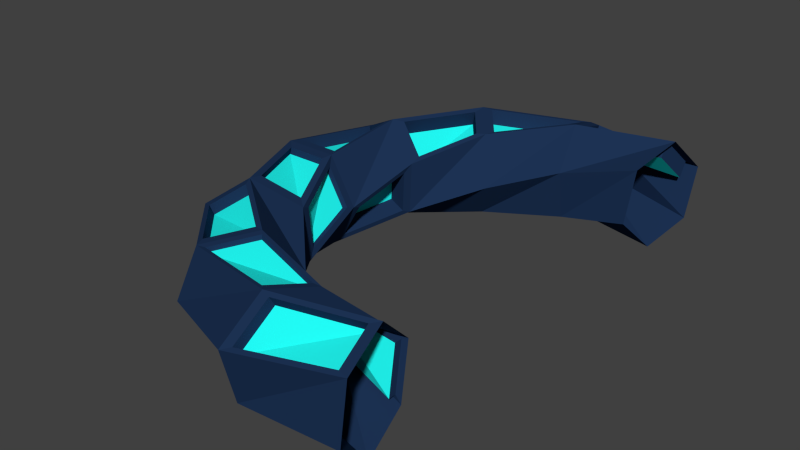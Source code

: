 # Source: RingGate.blend  (saved by Blender 2.73.0; exported with 4.5.12 LTS)
import bpy
from mathutils import Matrix  # noqa: F401  (used for matrix-valued properties, if any)

bpy.ops.wm.read_factory_settings(use_empty=True)
scene = bpy.context.scene
scene.name = 'Scene'

# ---- collections
col_collection_1 = bpy.data.collections.new('Collection 1'); scene.collection.children.link(col_collection_1)

# ---- materials (node trees are filled in below, after node groups)
mat_base = bpy.data.materials.new('Base')
mat_base.alpha_threshold = 0.0
mat_base.use_transparent_shadow = False
mat_base.diffuse_color = (0.01293, 0.03356, 0.09084, 1.0)
mat_base.roughness = 0.5
mat_glow = bpy.data.materials.new('Glow')
mat_glow.alpha_threshold = 0.0
mat_glow.use_transparent_shadow = False
mat_glow.diffuse_color = (0.01591, 1.0, 0.943, 1.0)
mat_glow.roughness = 0.5

# ---- material node trees

# ---- world
world_world = bpy.data.worlds.new('World'); scene.world = world_world
world_world.color = (0.05088, 0.05088, 0.05088)
world_world.use_sun_shadow = False
world_world.sun_shadow_jitter_overblur = 0.0
world_world.cycles.sampling_method = 'MANUAL'
world_world.cycles.sample_map_resolution = 256

# ---- meshes
me_twistedtorus = bpy.data.meshes.new('TwistedTorus')
me_twistedtorus.from_pydata([(0.2349, 1.029, 0.2437), (0.1817, 0.7963, 0.17), (0.1694, 0.742, -0.07369), (0.2101, 0.9207, -0.2437), (0.2633, 1.154, -0.17), (0.2757, 1.208, 0.07369), (-0.2101, 0.9207, 0.2437), (-0.1694, 0.742, 0.07369), (-0.1817, 0.7963, -0.17), (-0.2349, 1.029, -0.2437), (-0.2757, 1.208, -0.07369), (-0.2633, 1.154, 0.17), (-0.5263, 0.66, 0.1955), (-0.4694, 0.5886, -0.03726), (-0.5665, 0.7104, -0.2327), (-0.7207, 0.9037, -0.1955), (-0.7776, 0.9751, 0.03726), (-0.6804, 0.8532, 0.2327), (-0.698, 0.3362, 0.1085), (-0.7149, 0.3443, -0.1408), (-0.9178, 0.442, -0.2493), (-1.104, 0.5316, -0.1085), (-1.087, 0.5235, 0.1408), (-0.8841, 0.4258, 0.2493), (-0.75, 6.557e-08, 3.062e-17), (-0.875, 7.649e-08, -0.2165), (-1.125, 9.835e-08, -0.2165), (-1.25, 1.093e-07, -6.123e-17), (-1.125, 9.835e-08, 0.2165), (-0.875, 7.649e-08, 0.2165), (-0.698, -0.3362, -0.1085), (-0.8841, -0.4258, -0.2493), (-1.087, -0.5235, -0.1408), (-1.104, -0.5316, 0.1085), (-0.9178, -0.442, 0.2493), (-0.7149, -0.3443, 0.1408), (-0.5263, -0.66, -0.1955), (-0.6804, -0.8532, -0.2327), (-0.7776, -0.9751, -0.03726), (-0.7207, -0.9037, 0.1955), (-0.5665, -0.7104, 0.2327), (-0.4694, -0.5886, 0.03726), (-0.2101, -0.9207, -0.2437), (-0.2633, -1.154, -0.17), (-0.2757, -1.208, 0.07369), (-0.2349, -1.029, 0.2437), (-0.1817, -0.7963, 0.17), (-0.1694, -0.742, -0.07369), (0.2349, -1.029, -0.2437), (0.2757, -1.208, -0.07369), (0.2633, -1.154, 0.17), (0.2101, -0.9207, 0.2437), (0.1694, -0.742, 0.07369), (0.1817, -0.7963, -0.17), (-0.7639, -0.3068, 0.1573), (-0.9154, -0.3797, 0.2383), (-0.8834, -0.04991, 0.2138), (-1.07, -0.04991, 0.2138), (-1.039, -0.5419, 0.08073), (-0.8871, -0.4689, 0.1954), (-0.7266, -0.845, 0.1516), (-0.601, -0.6876, 0.1819), (-0.6149, -0.6986, 0.226), (-0.7404, -0.8561, 0.1956), (-0.901, -0.48, 0.2395), (-1.053, -0.553, 0.1248), (-0.7715, -0.3085, 0.1241), (-0.9229, -0.3814, 0.205), (-0.891, -0.05164, 0.1806), (-1.078, -0.05164, 0.1806), (-1.226, -0.03846, 0.02269), (-1.121, -0.03846, 0.205), (-1.103, -0.4861, 0.114), (-0.9465, -0.4106, 0.2326), (-1.181, -0.02822, -0.01896), (-1.076, -0.02822, 0.1633), (-1.058, -0.4758, 0.07237), (-0.9016, -0.4004, 0.1909), (-1.07, 0.473, 0.1523), (-0.9033, 0.3925, 0.2416), (-1.102, 0.04187, 0.2146), (-0.8958, 0.04187, 0.2146), (-1.057, 0.47, 0.09533), (-0.8903, 0.3896, 0.1847), (-1.089, 0.0389, 0.1577), (-0.8828, 0.0389, 0.1577), (-0.7117, 0.2991, 0.07043), (-0.7248, 0.3054, -0.1233), (-0.7521, 0.03791, -0.01387), (-0.8493, 0.03791, -0.1821), (-0.7971, 0.3186, 0.09678), (-0.8102, 0.3249, -0.09696), (-0.8375, 0.05741, 0.01248), (-0.9347, 0.05741, -0.1558), (-0.7522, -0.04012, 0.01468), (-0.8477, -0.04012, 0.1801), (-0.7125, -0.297, -0.06821), (-0.7254, -0.3032, 0.1223), (-0.776, -0.04554, 0.007358), (-0.8715, -0.04554, 0.1728), (-0.7362, -0.3024, -0.07553), (-0.7491, -0.3086, 0.115), (-0.5638, 0.64, 0.1957), (-0.6841, 0.7908, 0.2248), (-0.6979, 0.3872, 0.1278), (-0.8431, 0.4572, 0.2377), (-0.5874, 0.6588, 0.1206), (-0.7077, 0.8096, 0.1497), (-0.7215, 0.4061, 0.05273), (-0.8667, 0.476, 0.1627), (-0.2468, 0.9165, 0.2379), (-0.2907, 1.109, 0.1771), (-0.5078, 0.7013, 0.1981), (-0.635, 0.8609, 0.2288), (-0.2444, 0.9115, 0.1649), (-0.2882, 1.104, 0.1041), (-0.5053, 0.6963, 0.1251), (-0.6325, 0.8558, 0.1558), (0.1911, 1.039, 0.2319), (0.224, 1.183, 0.09486), (-0.1676, 0.9512, 0.2319), (-0.2104, 1.139, 0.1725), (0.1911, 0.9982, 0.1638), (0.224, 1.142, 0.02671), (-0.1676, 0.9108, 0.1638), (-0.2104, 1.099, 0.1044), (-0.5325, -0.7103, 0.2108), (-0.4503, -0.6073, 0.04568), (-0.2073, -0.7828, 0.1579), (-0.1969, -0.737, -0.04806), (-0.5561, -0.7592, 0.1853), (-0.4739, -0.6563, 0.02016), (-0.2309, -0.8318, 0.1323), (-0.2205, -0.7859, -0.07359), (-0.1519, -0.7918, 0.1422), (-0.1416, -0.7465, -0.06161), (0.1416, -0.7465, 0.06161), (0.1519, -0.7918, -0.1422), (-0.1519, -0.8264, 0.1422), (-0.1416, -0.7811, -0.06161), (0.1416, -0.7811, 0.06161), (0.1519, -0.8264, -0.1422), (-0.2286, -1.185, 0.09295), (-0.1951, -1.038, 0.233), (0.2152, -1.14, 0.1723), (0.1714, -0.9484, 0.233), (-0.2286, -1.158, 0.04772), (-0.1951, -1.011, 0.1877), (0.2152, -1.113, 0.1271), (0.1714, -0.9217, 0.1877), (-0.6788, -0.8975, 0.1976), (-0.5466, -0.7316, 0.2296), (-0.262, -1.005, 0.239), (-0.2164, -0.8053, 0.1758), (-0.6796, -0.8991, 0.1748), (-0.5473, -0.7332, 0.2067), (-0.2628, -1.007, 0.2162), (-0.2172, -0.8069, 0.153)], [], [(6, 0, 118, 120), (0, 6, 7, 1), (1, 7, 8, 2), (2, 8, 9, 3), (3, 9, 10, 4), (4, 10, 11, 5), (17, 12, 112, 113), (6, 12, 13, 7), (7, 13, 14, 8), (8, 14, 15, 9), (9, 15, 16, 10), (10, 16, 17, 11), (12, 17, 103, 102), (12, 18, 19, 13), (13, 19, 20, 14), (14, 20, 21, 15), (15, 21, 22, 16), (16, 22, 23, 17), (24, 18, 23, 29), (24, 25, 89, 88), (19, 25, 26, 20), (20, 26, 27, 21), (21, 27, 28, 22), (28, 29, 81, 80), (24, 29, 95, 94), (24, 30, 31, 25), (25, 31, 32, 26), (26, 32, 33, 27), (27, 33, 72, 70), (29, 28, 57, 56), (36, 30, 35, 41), (30, 36, 37, 31), (31, 37, 38, 32), (32, 38, 39, 33), (40, 34, 64, 62), (34, 40, 41, 35), (42, 36, 41, 47), (36, 42, 43, 37), (37, 43, 44, 38), (38, 44, 45, 39), (39, 45, 152, 150), (47, 41, 127, 129), (48, 42, 47, 53), (42, 48, 49, 43), (43, 49, 50, 44), (50, 51, 145, 144), (45, 51, 52, 46), (52, 53, 137, 136), (55, 54, 66, 67), (35, 29, 56, 54), (62, 64, 59, 61), (63, 62, 61, 60), (39, 40, 62, 63), (33, 39, 63, 65), (34, 35, 54, 55), (28, 34, 55, 57), (65, 63, 60, 58), (58, 60, 61, 59), (34, 33, 65, 64), (64, 65, 58, 59), (69, 67, 66, 68), (54, 56, 68, 66), (56, 57, 69, 68), (57, 55, 67, 69), (70, 72, 76, 74), (28, 27, 70, 71), (33, 34, 73, 72), (34, 28, 71, 73), (74, 76, 77, 75), (71, 70, 74, 75), (72, 73, 77, 76), (73, 71, 75, 77), (80, 81, 85, 84), (23, 22, 78, 79), (29, 23, 79, 81), (22, 28, 80, 78), (82, 84, 85, 83), (79, 78, 82, 83), (81, 79, 83, 85), (78, 80, 84, 82), (88, 89, 93, 92), (18, 24, 88, 86), (19, 18, 86, 87), (25, 19, 87, 89), (90, 92, 93, 91), (86, 88, 92, 90), (87, 86, 90, 91), (89, 87, 91, 93), (94, 95, 99, 98), (29, 35, 97, 95), (35, 30, 96, 97), (30, 24, 94, 96), (100, 98, 99, 101), (95, 97, 101, 99), (97, 96, 100, 101), (96, 94, 98, 100), (102, 103, 107, 106), (23, 18, 104, 105), (18, 12, 102, 104), (17, 23, 105, 103), (108, 106, 107, 109), (105, 104, 108, 109), (104, 102, 106, 108), (103, 105, 109, 107), (113, 112, 116, 117), (11, 17, 113, 111), (12, 6, 110, 112), (6, 11, 111, 110), (116, 114, 115, 117), (111, 113, 117, 115), (112, 110, 114, 116), (110, 111, 115, 114), (120, 118, 122, 124), (11, 6, 120, 121), (0, 5, 119, 118), (5, 11, 121, 119), (124, 122, 123, 125), (121, 120, 124, 125), (118, 119, 123, 122), (119, 121, 125, 123), (129, 127, 131, 133), (41, 40, 126, 127), (46, 47, 129, 128), (40, 46, 128, 126), (130, 132, 133, 131), (127, 126, 130, 131), (128, 129, 133, 132), (126, 128, 132, 130), (136, 137, 141, 140), (46, 52, 136, 134), (47, 46, 134, 135), (53, 47, 135, 137), (138, 140, 141, 139), (134, 136, 140, 138), (135, 134, 138, 139), (137, 135, 139, 141), (144, 145, 149, 148), (44, 50, 144, 142), (51, 45, 143, 145), (45, 44, 142, 143), (146, 148, 149, 147), (142, 144, 148, 146), (145, 143, 147, 149), (143, 142, 146, 147), (150, 152, 156, 154), (45, 46, 153, 152), (40, 39, 150, 151), (46, 40, 151, 153), (154, 156, 157, 155), (152, 153, 157, 156), (151, 150, 154, 155), (153, 151, 155, 157)])
me_twistedtorus.polygons.foreach_set('material_index', [0, 0, 0, 0, 0, 0, 0, 0, 0, 0, 0, 0, 0, 0, 0, 0, 0, 0, 0, 0, 0, 0, 0, 0, 0, 0, 0, 0, 0, 0, 0, 0, 0, 0, 0, 0, 0, 0, 0, 0, 0, 0, 0, 0, 0, 0, 0, 0, 0, 0, 0, 0, 0, 0, 0, 0, 0, 1, 0, 0, 1, 0, 0, 0, 0, 0, 0, 0, 1, 0, 0, 0, 0, 0, 0, 0, 1, 0, 0, 0, 0, 0, 0, 0, 1, 0, 0, 0, 0, 0, 0, 0, 1, 0, 0, 0, 0, 0, 0, 0, 1, 0, 0, 0, 0, 0, 0, 0, 1, 0, 0, 0, 0, 0, 0, 0, 1, 0, 0, 0, 0, 0, 0, 0, 1, 0, 0, 0, 0, 0, 0, 0, 1, 0, 0, 0, 0, 0, 0, 0, 1, 0, 0, 0, 0, 0, 0, 0, 1, 0, 0, 0])
_uv = me_twistedtorus.uv_layers.new(name='UVMap')
_uv.uv.foreach_set('vector', [0.0, 0.0, 0.0, 0.0, 0.0, 0.0, 0.0, 0.0, 0.0, 0.0, 0.0, 0.0, 0.0, 0.0, 0.0, 0.0, 0.0, 0.0, 0.0, 0.0, 0.0, 0.0, 0.0, 0.0, 0.0, 0.0, 0.0, 0.0, 0.0, 0.0, 0.0, 0.0, 0.0, 0.0, 0.0, 0.0, 0.0, 0.0, 0.0, 0.0, 0.0, 0.0, 0.0, 0.0, 0.0, 0.0, 0.0, 0.0, 0.0, 0.0, 0.0, 0.0, 0.0, 0.0, 0.0, 0.0, 0.0, 0.0, 0.0, 0.0, 0.0, 0.0, 0.0, 0.0, 0.0, 0.0, 0.0, 0.0, 0.0, 0.0, 0.0, 0.0, 0.0, 0.0, 0.0, 0.0, 0.0, 0.0, 0.0, 0.0, 0.0, 0.0, 0.0, 0.0, 0.0, 0.0, 0.0, 0.0, 0.0, 0.0, 0.0, 0.0, 0.0, 0.0, 0.0, 0.0, 0.0, 0.0, 0.0, 0.0, 0.0, 0.0, 0.0, 0.0, 0.0, 0.0, 0.0, 0.0, 0.0, 0.0, 0.0, 0.0, 0.0, 0.0, 0.0, 0.0, 0.0, 0.0, 0.0, 0.0, 0.0, 0.0, 0.0, 0.0, 0.0, 0.0, 0.0, 0.0, 0.0, 0.0, 0.0, 0.0, 0.0, 0.0, 0.0, 0.0, 0.0, 0.0, 0.0, 0.0, 0.0, 0.0, 0.0, 0.0, 0.0, 0.0, 0.0, 0.0, 0.0, 0.0, 0.0, 0.0, 0.0, 0.0, 0.0, 0.0, 0.0, 0.0, 0.0, 0.0, 0.0, 0.0, 0.0, 0.0, 0.0, 0.0, 0.0, 0.0, 0.0, 0.0, 0.0, 0.0, 0.0, 0.0, 0.0, 0.0, 0.0, 0.0, 0.0, 0.0, 0.0, 0.0, 0.0, 0.0, 0.0, 0.0, 0.0, 0.0, 0.0, 0.0, 0.0, 0.0, 0.0, 0.0, 0.0, 0.0, 0.0, 0.0, 0.0, 0.0, 0.0, 0.0, 0.0, 0.0, 0.0, 0.0, 0.0, 0.0, 0.0, 0.0, 0.0, 0.0, 0.0, 0.0, 0.0, 0.0, 0.0, 0.0, 0.0, 0.0, 0.0, 0.0, 0.0, 0.0, 0.0, 0.0, 0.0, 0.0, 0.0, 0.0, 0.0, 0.0, 0.0, 0.0, 0.0, 0.0, 0.0, 0.0, 0.0, 0.0, 0.0, 0.0, 0.0, 0.0, 0.0, 0.0, 0.0, 0.0, 0.0, 0.0, 0.0, 0.0, 0.0, 0.0, 0.0, 0.0, 0.0, 0.0, 0.0, 0.0, 0.0, 0.0, 0.0, 0.0, 0.0, 0.0, 0.0, 0.0, 0.0, 0.0, 0.0, 0.0, 0.0, 0.0, 0.0, 0.0, 0.0, 0.0, 0.0, 0.0, 0.0, 0.0, 0.0, 0.0, 0.0, 0.0, 0.0, 0.0, 0.0, 0.0, 0.0, 0.0, 0.0, 0.0, 0.0, 0.0, 0.0, 0.0, 0.0, 0.0, 0.0, 0.0, 0.0, 0.0, 0.0, 0.0, 0.0, 0.0, 0.0, 0.0, 0.0, 0.0, 0.0, 0.0, 0.0, 0.0, 0.0, 0.0, 0.0, 0.0, 0.0, 0.0, 0.0, 0.0, 0.0, 0.0, 0.0, 0.0, 0.0, 0.0, 0.0, 0.0, 0.0, 0.0, 0.0, 0.0, 0.0, 0.0, 0.0, 0.0, 0.0, 0.0, 0.0, 0.0, 0.0, 0.0, 0.0, 0.0, 0.0, 0.0, 0.0, 0.0, 0.0, 0.0, 0.0, 0.0, 0.0, 0.0, 0.0, 0.0, 0.0, 0.0, 0.0, 0.0, 0.0, 0.0, 0.0, 0.0, 0.0, 0.0, 0.0, 0.0, 0.0, 0.0, 0.0, 0.0, 0.0, 0.0, 0.0, 0.0, 0.0, 0.0, 0.0, 0.0, 0.0, 0.0, 0.0, 0.0, 0.0, 0.0, 0.0, 0.0, 0.0, 0.0, 0.0, 0.0, 0.0, 0.0, 0.0, 0.0, 0.0, 0.0, 0.0, 0.0, 0.0, 0.0, 0.0, 0.0, 0.0, 0.0, 0.0, 0.0, 0.0, 0.0, 0.0, 0.0, 0.0, 0.0, 0.0, 0.0, 0.0, 0.0, 0.0, 0.0, 0.0, 0.0, 0.0, 0.0, 0.0, 0.0, 0.0, 0.0, 0.0, 0.0, 0.0, 0.0, 0.0, 0.0, 0.0, 0.0, 0.0, 0.0, 0.0, 0.0, 0.0, 0.0, 0.0, 0.0, 0.0, 0.0, 0.0, 0.0, 0.0, 0.0, 0.0, 0.0, 0.1562, 0.0, 0.1562, 0.0, 0.1562, 0.0, 0.1562, 0.0, 0.0, 0.0, 0.0, 0.0, 0.0, 0.0, 0.0, 0.0, 0.0, 0.0, 0.0, 0.0, 0.0, 0.0, 0.0, 0.0, 0.2188, 0.0, 0.2188, 0.0, 0.2188, 0.0, 0.2188, 0.0, 0.0, 0.0, 0.0, 0.0, 0.0, 0.0, 0.0, 0.0, 0.0, 0.0, 0.0, 0.0, 0.0, 0.0, 0.0, 0.0, 0.0, 0.0, 0.0, 0.0, 0.0, 0.0, 0.0, 0.0, 0.0, 0.0, 0.0, 0.0, 0.0, 0.0, 0.0, 0.0, 0.0, 0.0, 0.0, 0.0, 0.0, 0.0, 0.0, 0.0, 0.0, 0.0, 0.0, 0.0, 0.0, 0.0, 0.0, 0.0, 0.0, 0.0, 0.0, 0.0, 0.0, 0.0, 0.0, 0.0, 0.2188, 0.0, 0.2188, 0.0, 0.2188, 0.0, 0.2188, 0.0, 0.0, 0.0, 0.0, 0.0, 0.0, 0.0, 0.0, 0.0, 0.0, 0.0, 0.0, 0.0, 0.0, 0.0, 0.0, 0.0, 0.0, 0.0, 0.0, 0.0, 0.0, 0.0, 0.0, 0.0, 0.0, 0.0, 0.0, 0.0, 0.0, 0.0, 0.0, 0.0, 0.0, 0.0, 0.0, 0.0, 0.0, 0.0, 0.0, 0.0, 0.0, 0.0, 0.0, 0.0, 0.0, 0.0, 0.0, 0.0, 0.0, 0.0, 0.0, 0.0, 0.0, 0.0, 0.0, 0.0, 0.2812, 0.0, 0.2812, 0.0, 0.2812, 0.0, 0.2812, 0.0, 0.0, 0.0, 0.0, 0.0, 0.0, 0.0, 0.0, 0.0, 0.0, 0.0, 0.0, 0.0, 0.0, 0.0, 0.0, 0.0, 0.0, 0.0, 0.0, 0.0, 0.0, 0.0, 0.0, 0.0, 0.0, 0.0, 0.0, 0.0, 0.0, 0.0, 0.0, 0.0, 0.0, 0.0, 0.0, 0.0, 0.0, 0.0, 0.0, 0.0, 0.0, 0.0, 0.0, 0.0, 0.0, 0.0, 0.0, 0.0, 0.0, 0.0, 0.0, 0.0, 0.0, 0.0, 0.0, 0.0, 0.2812, 0.0, 0.2812, 0.0, 0.2812, 0.0, 0.2812, 0.0, 0.0, 0.0, 0.0, 0.0, 0.0, 0.0, 0.0, 0.0, 0.0, 0.0, 0.0, 0.0, 0.0, 0.0, 0.0, 0.0, 0.0, 0.0, 0.0, 0.0, 0.0, 0.0, 0.0, 0.0, 0.0, 0.0, 0.0, 0.0, 0.0, 0.0, 0.0, 0.0, 0.0, 0.0, 0.0, 0.0, 0.0, 0.0, 0.0, 0.0, 0.0, 0.0, 0.0, 0.0, 0.0, 0.0, 0.0, 0.0, 0.0, 0.0, 0.0, 0.0, 0.0, 0.0, 0.0, 0.0, 0.2188, 0.0, 0.2188, 0.0, 0.2188, 0.0, 0.2188, 0.0, 0.0, 0.0, 0.0, 0.0, 0.0, 0.0, 0.0, 0.0, 0.0, 0.0, 0.0, 0.0, 0.0, 0.0, 0.0, 0.0, 0.0, 0.0, 0.0, 0.0, 0.0, 0.0, 0.0, 0.0, 0.0, 0.0, 0.0, 0.0, 0.0, 0.0, 0.0, 0.0, 0.0, 0.0, 0.0, 0.0, 0.0, 0.0, 0.0, 0.0, 0.0, 0.0, 0.0, 0.0, 0.0, 0.0, 0.0, 0.0, 0.0, 0.0, 0.0, 0.0, 0.0, 0.0, 0.0, 0.0, 0.3438, 0.0, 0.3438, 0.0, 0.3438, 0.0, 0.3438, 0.0, 0.0, 0.0, 0.0, 0.0, 0.0, 0.0, 0.0, 0.0, 0.0, 0.0, 0.0, 0.0, 0.0, 0.0, 0.0, 0.0, 0.0, 0.0, 0.0, 0.0, 0.0, 0.0, 0.0, 0.0, 0.0, 0.0, 0.0, 0.0, 0.0, 0.0, 0.0, 0.0, 0.0, 0.0, 0.0, 0.0, 0.0, 0.0, 0.0, 0.0, 0.0, 0.0, 0.0, 0.0, 0.0, 0.0, 0.0, 0.0, 0.0, 0.0, 0.0, 0.0, 0.0, 0.0, 0.0, 0.0, 0.4062, 0.0, 0.4062, 0.0, 0.4062, 0.0, 0.4062, 0.0, 0.0, 0.0, 0.0, 0.0, 0.0, 0.0, 0.0, 0.0, 0.0, 0.0, 0.0, 0.0, 0.0, 0.0, 0.0, 0.0, 0.0, 0.0, 0.0, 0.0, 0.0, 0.0, 0.0, 0.0, 0.0, 0.0, 0.0, 0.0, 0.0, 0.0, 0.0, 0.0, 0.0, 0.0, 0.0, 0.0, 0.0, 0.0, 0.0, 0.0, 0.0, 0.0, 0.0, 0.0, 0.0, 0.0, 0.0, 0.0, 0.0, 0.0, 0.0, 0.0, 0.0, 0.0, 0.0, 0.0, 0.4688, 0.0, 0.4688, 0.0, 0.4688, 0.0, 0.4688, 0.0, 0.0, 0.0, 0.0, 0.0, 0.0, 0.0, 0.0, 0.0, 0.0, 0.0, 0.0, 0.0, 0.0, 0.0, 0.0, 0.0, 0.0, 0.0, 0.0, 0.0, 0.0, 0.0, 0.0, 0.0, 0.0, 0.0, 0.0, 0.0, 0.0, 0.0, 0.0, 0.0, 0.0, 0.0, 0.0, 0.0, 0.0, 0.0, 0.0, 0.0, 0.0, 0.0, 0.0, 0.0, 0.0, 0.0, 0.0, 0.0, 0.0, 0.0, 0.0, 0.0, 0.0, 0.0, 0.0, 0.0, 0.09375, 0.0, 0.09375, 0.0, 0.09375, 0.0, 0.09375, 0.0, 0.0, 0.0, 0.0, 0.0, 0.0, 0.0, 0.0, 0.0, 0.0, 0.0, 0.0, 0.0, 0.0, 0.0, 0.0, 0.0, 0.0, 0.0, 0.0, 0.0, 0.0, 0.0, 0.0, 0.0, 0.0, 0.0, 0.0, 0.0, 0.0, 0.0, 0.0, 0.0, 0.0, 0.0, 0.0, 0.0, 0.0, 0.0, 0.0, 0.0, 0.0, 0.0, 0.0, 0.0, 0.0, 0.0, 0.0, 0.0, 0.0, 0.0, 0.0, 0.0, 0.0, 0.0, 0.0, 0.0, 0.03125, 0.0, 0.03125, 0.0, 0.03125, 0.0, 0.03125, 0.0, 0.0, 0.0, 0.0, 0.0, 0.0, 0.0, 0.0, 0.0, 0.0, 0.0, 0.0, 0.0, 0.0, 0.0, 0.0, 0.0, 0.0, 0.0, 0.0, 0.0, 0.0, 0.0, 0.0, 0.0, 0.0, 0.0, 0.0, 0.0, 0.0, 0.0, 0.0, 0.0, 0.0, 0.0, 0.0, 0.0, 0.0, 0.0, 0.0, 0.0, 0.0, 0.0, 0.0, 0.0, 0.0, 0.0, 0.0, 0.0, 0.0, 0.0, 0.0, 0.0, 0.0, 0.0, 0.0, 0.0, 0.03125, 0.0, 0.03125, 0.0, 0.03125, 0.0, 0.03125, 0.0, 0.0, 0.0, 0.0, 0.0, 0.0, 0.0, 0.0, 0.0, 0.0, 0.0, 0.0, 0.0, 0.0, 0.0, 0.0, 0.0, 0.0, 0.0, 0.0, 0.0, 0.0, 0.0, 0.0, 0.0, 0.0, 0.0, 0.0, 0.0, 0.0, 0.0, 0.0, 0.0, 0.0, 0.0, 0.0, 0.0, 0.0, 0.0, 0.0, 0.0, 0.0, 0.0, 0.0, 0.0, 0.0, 0.0, 0.0, 0.0, 0.0, 0.0, 0.0, 0.0, 0.0, 0.0, 0.0, 0.0, 0.09375, 0.0, 0.09375, 0.0, 0.09375, 0.0, 0.09375, 0.0, 0.0, 0.0, 0.0, 0.0, 0.0, 0.0, 0.0, 0.0, 0.0, 0.0, 0.0, 0.0, 0.0, 0.0, 0.0, 0.0, 0.0, 0.0, 0.0, 0.0, 0.0, 0.0, 0.0, 0.0])
me_twistedtorus.materials.append(mat_base)
me_twistedtorus.materials.append(mat_glow)
me_twistedtorus.use_remesh_preserve_volume = False
me_twistedtorus.use_remesh_preserve_attributes = False
me_twistedtorus.use_mirror_vertex_groups = False
me_twistedtorus.update()

# ---- objects
ob_ringgate = bpy.data.objects.new('RingGate', me_twistedtorus)

# ---- transforms, parenting, visibility, modifiers, constraints
ob_ringgate.location = (0.0, 0.0, 0.0)
ob_ringgate.lineart.crease_threshold = 0.0

# ---- collection membership
col_collection_1.objects.link(ob_ringgate)

# ---- scene / render settings (as saved in the file)
scene.frame_start = 1; scene.frame_end = 250; scene.frame_set(1)
scene.render.engine = 'BLENDER_EEVEE_NEXT'
scene.render.resolution_percentage = 50
scene.render.dither_intensity = 0.0
scene.cycles.use_denoising = False
scene.cycles.samples = 10
scene.cycles.sampling_pattern = 'TABULATED_SOBOL'
scene.cycles.light_sampling_threshold = 0.0
scene.cycles.use_adaptive_sampling = False
scene.cycles.use_light_tree = False
scene.cycles.blur_glossy = 0.0
scene.cycles.pixel_filter_type = 'GAUSSIAN'
scene.cycles.sample_clamp_indirect = 0.0
scene.view_settings.view_transform = 'Standard'
bpy.context.view_layer.update()

# ---- added for rendering (the .blend has no active camera and no usable light): camera, sun
cam_auto = bpy.data.cameras.new('AutoCamera')
cam_auto.lens = 50.0
cam_auto.sensor_width = 36.0
cam_auto.clip_end = 1000.0
ob_auto_camera = bpy.data.objects.new('AutoCamera', cam_auto)
scene.collection.objects.link(ob_auto_camera)
ob_auto_camera.location = (2.19627, -3.22011, 2.14674)
ob_auto_camera.rotation_euler = (1.09748, -7.21219e-08, 0.694738)
scene.camera = ob_auto_camera
light_auto_sun = bpy.data.lights.new('AutoSun', 'SUN')
light_auto_sun.energy = 3.0
light_auto_sun.angle = 0.0523599
ob_auto_sun = bpy.data.objects.new('AutoSun', light_auto_sun)
scene.collection.objects.link(ob_auto_sun)
ob_auto_sun.rotation_euler = (0.872665, 0.174533, 0.523599)
bpy.context.view_layer.update()
